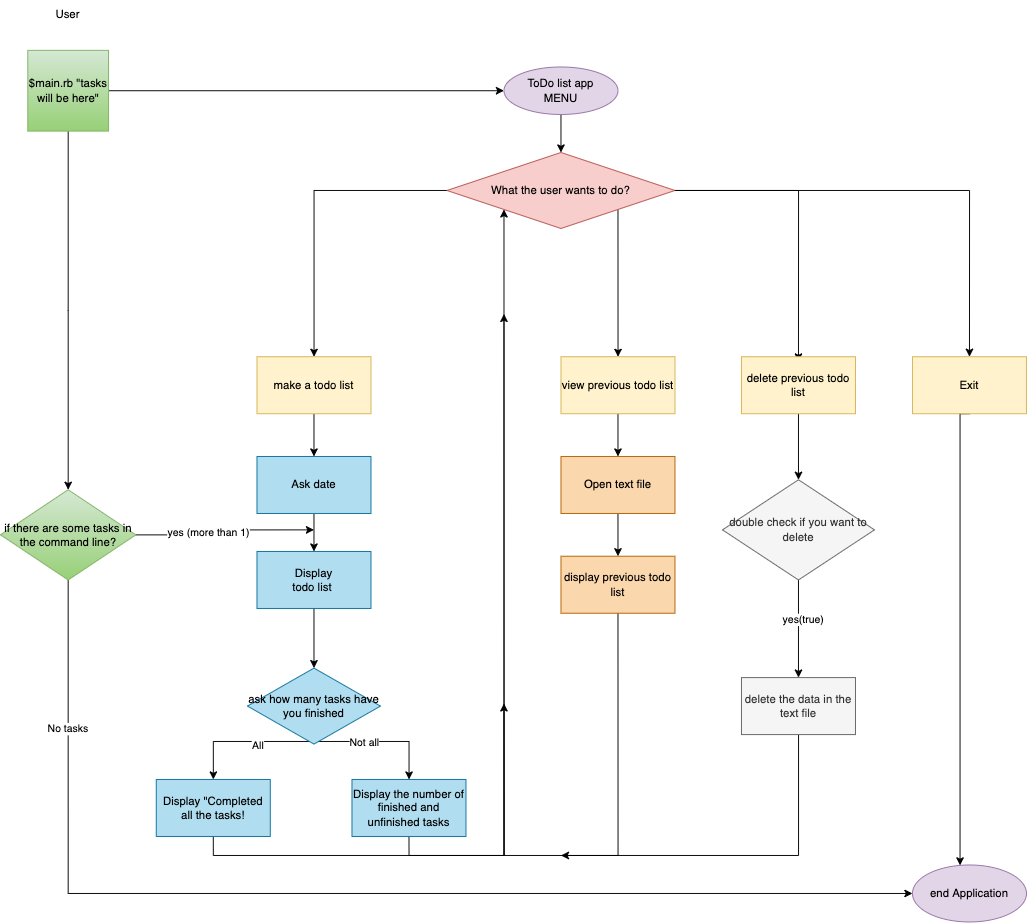

The diagram above was exported from draw.io. Its source (the exported page's mxGraphModel, read from the mxfile embedded in the PNG):
<mxGraphModel dx="1901" dy="2226" grid="1" gridSize="10" guides="1" tooltips="1" connect="1" arrows="1" fold="1" page="1" pageScale="1" pageWidth="827" pageHeight="1169" math="0" shadow="0">
  <root>
    <mxCell id="0" />
    <mxCell id="1" parent="0" />
    <mxCell id="YJ-5LlTI0Pt0YWGMWNSr-2" value="" style="edgeStyle=orthogonalEdgeStyle;rounded=0;orthogonalLoop=1;jettySize=auto;html=1;entryX=0.5;entryY=0;entryDx=0;entryDy=0;" edge="1" parent="1" source="BqBmQEloXBZgXYURuk-h-2" target="YJ-5LlTI0Pt0YWGMWNSr-4">
      <mxGeometry relative="1" as="geometry">
        <mxPoint x="460" y="120" as="targetPoint" />
      </mxGeometry>
    </mxCell>
    <mxCell id="BqBmQEloXBZgXYURuk-h-2" value="ToDo list app&lt;br&gt;MENU" style="ellipse;whiteSpace=wrap;html=1;fillColor=#e1d5e7;strokeColor=#9673a6;" parent="1" vertex="1">
      <mxGeometry x="660" y="10" width="120" height="50" as="geometry" />
    </mxCell>
    <mxCell id="BqBmQEloXBZgXYURuk-h-6" value="" style="edgeStyle=orthogonalEdgeStyle;rounded=0;orthogonalLoop=1;jettySize=auto;html=1;" parent="1" source="BqBmQEloXBZgXYURuk-h-3" target="BqBmQEloXBZgXYURuk-h-5" edge="1">
      <mxGeometry relative="1" as="geometry" />
    </mxCell>
    <mxCell id="BqBmQEloXBZgXYURuk-h-3" value="Ask date" style="whiteSpace=wrap;html=1;strokeWidth=1;fillColor=#b1ddf0;strokeColor=#10739e;" parent="1" vertex="1">
      <mxGeometry x="400" y="420" width="120" height="60" as="geometry" />
    </mxCell>
    <mxCell id="YJ-5LlTI0Pt0YWGMWNSr-35" value="" style="edgeStyle=orthogonalEdgeStyle;rounded=0;orthogonalLoop=1;jettySize=auto;html=1;" edge="1" parent="1" source="BqBmQEloXBZgXYURuk-h-5" target="YJ-5LlTI0Pt0YWGMWNSr-25">
      <mxGeometry relative="1" as="geometry" />
    </mxCell>
    <mxCell id="BqBmQEloXBZgXYURuk-h-5" value="Display&lt;br&gt;todo list&amp;nbsp;" style="whiteSpace=wrap;html=1;fillColor=#b1ddf0;strokeColor=#10739e;" parent="1" vertex="1">
      <mxGeometry x="400" y="520" width="120" height="60" as="geometry" />
    </mxCell>
    <mxCell id="BqBmQEloXBZgXYURuk-h-16" value="" style="edgeStyle=orthogonalEdgeStyle;rounded=0;orthogonalLoop=1;jettySize=auto;html=1;exitX=0.5;exitY=1;exitDx=0;exitDy=0;" parent="1" source="YJ-5LlTI0Pt0YWGMWNSr-10" target="BqBmQEloXBZgXYURuk-h-15" edge="1">
      <mxGeometry relative="1" as="geometry">
        <mxPoint x="650" y="490" as="sourcePoint" />
        <Array as="points">
          <mxPoint x="1140" y="370" />
          <mxPoint x="1140" y="370" />
        </Array>
      </mxGeometry>
    </mxCell>
    <mxCell id="BqBmQEloXBZgXYURuk-h-15" value="end Application" style="ellipse;whiteSpace=wrap;html=1;fillColor=#e1d5e7;strokeColor=#9673a6;" parent="1" vertex="1">
      <mxGeometry x="1090" y="850" width="120" height="60" as="geometry" />
    </mxCell>
    <mxCell id="BqBmQEloXBZgXYURuk-h-20" value="" style="edgeStyle=orthogonalEdgeStyle;rounded=0;orthogonalLoop=1;jettySize=auto;html=1;" parent="1" target="BqBmQEloXBZgXYURuk-h-19" edge="1">
      <mxGeometry relative="1" as="geometry">
        <mxPoint x="460" y="720" as="sourcePoint" />
      </mxGeometry>
    </mxCell>
    <mxCell id="YJ-5LlTI0Pt0YWGMWNSr-86" style="edgeStyle=orthogonalEdgeStyle;rounded=0;orthogonalLoop=1;jettySize=auto;html=1;exitX=0.5;exitY=1;exitDx=0;exitDy=0;" edge="1" parent="1" source="BqBmQEloXBZgXYURuk-h-19">
      <mxGeometry relative="1" as="geometry">
        <mxPoint x="660" y="680" as="targetPoint" />
      </mxGeometry>
    </mxCell>
    <mxCell id="BqBmQEloXBZgXYURuk-h-19" value="Display &quot;Completed all the tasks!" style="whiteSpace=wrap;html=1;fillColor=#b1ddf0;strokeColor=#10739e;" parent="1" vertex="1">
      <mxGeometry x="294" y="760" width="120" height="60" as="geometry" />
    </mxCell>
    <mxCell id="YJ-5LlTI0Pt0YWGMWNSr-7" value="" style="edgeStyle=orthogonalEdgeStyle;rounded=0;orthogonalLoop=1;jettySize=auto;html=1;exitX=0;exitY=0.5;exitDx=0;exitDy=0;" edge="1" parent="1" source="YJ-5LlTI0Pt0YWGMWNSr-4" target="YJ-5LlTI0Pt0YWGMWNSr-6">
      <mxGeometry relative="1" as="geometry">
        <Array as="points">
          <mxPoint x="460" y="140" />
        </Array>
      </mxGeometry>
    </mxCell>
    <mxCell id="YJ-5LlTI0Pt0YWGMWNSr-88" style="edgeStyle=orthogonalEdgeStyle;rounded=0;orthogonalLoop=1;jettySize=auto;html=1;exitX=1;exitY=1;exitDx=0;exitDy=0;entryX=0.5;entryY=0;entryDx=0;entryDy=0;" edge="1" parent="1" source="YJ-5LlTI0Pt0YWGMWNSr-4" target="YJ-5LlTI0Pt0YWGMWNSr-8">
      <mxGeometry relative="1" as="geometry">
        <mxPoint x="799.6470588235293" y="270" as="targetPoint" />
        <Array as="points">
          <mxPoint x="780" y="315" />
        </Array>
      </mxGeometry>
    </mxCell>
    <mxCell id="YJ-5LlTI0Pt0YWGMWNSr-90" style="edgeStyle=orthogonalEdgeStyle;rounded=0;orthogonalLoop=1;jettySize=auto;html=1;exitX=1;exitY=0.5;exitDx=0;exitDy=0;" edge="1" parent="1" source="YJ-5LlTI0Pt0YWGMWNSr-4">
      <mxGeometry relative="1" as="geometry">
        <mxPoint x="970" y="320" as="targetPoint" />
      </mxGeometry>
    </mxCell>
    <mxCell id="YJ-5LlTI0Pt0YWGMWNSr-4" value="What the user wants to do?" style="rhombus;whiteSpace=wrap;html=1;fillColor=#f8cecc;strokeColor=#b85450;" vertex="1" parent="1">
      <mxGeometry x="600" y="100" width="240" height="80" as="geometry" />
    </mxCell>
    <mxCell id="YJ-5LlTI0Pt0YWGMWNSr-34" value="" style="edgeStyle=orthogonalEdgeStyle;rounded=0;orthogonalLoop=1;jettySize=auto;html=1;" edge="1" parent="1" source="YJ-5LlTI0Pt0YWGMWNSr-6" target="BqBmQEloXBZgXYURuk-h-3">
      <mxGeometry relative="1" as="geometry" />
    </mxCell>
    <mxCell id="YJ-5LlTI0Pt0YWGMWNSr-6" value="make a todo list" style="whiteSpace=wrap;html=1;fillColor=#fff2cc;strokeColor=#d6b656;" vertex="1" parent="1">
      <mxGeometry x="400" y="315" width="120" height="60" as="geometry" />
    </mxCell>
    <mxCell id="YJ-5LlTI0Pt0YWGMWNSr-15" value="" style="edgeStyle=orthogonalEdgeStyle;rounded=0;orthogonalLoop=1;jettySize=auto;html=1;" edge="1" parent="1" source="YJ-5LlTI0Pt0YWGMWNSr-8" target="YJ-5LlTI0Pt0YWGMWNSr-14">
      <mxGeometry relative="1" as="geometry" />
    </mxCell>
    <mxCell id="YJ-5LlTI0Pt0YWGMWNSr-8" value="view previous todo list" style="rounded=0;whiteSpace=wrap;html=1;fillColor=#fff2cc;strokeColor=#d6b656;" vertex="1" parent="1">
      <mxGeometry x="720" y="315" width="120" height="60" as="geometry" />
    </mxCell>
    <mxCell id="YJ-5LlTI0Pt0YWGMWNSr-21" value="" style="edgeStyle=orthogonalEdgeStyle;rounded=0;orthogonalLoop=1;jettySize=auto;html=1;" edge="1" parent="1" source="YJ-5LlTI0Pt0YWGMWNSr-9" target="YJ-5LlTI0Pt0YWGMWNSr-20">
      <mxGeometry relative="1" as="geometry" />
    </mxCell>
    <mxCell id="YJ-5LlTI0Pt0YWGMWNSr-9" value="delete previous todo list" style="rounded=0;whiteSpace=wrap;html=1;fillColor=#fff2cc;strokeColor=#d6b656;" vertex="1" parent="1">
      <mxGeometry x="910" y="315" width="120" height="60" as="geometry" />
    </mxCell>
    <mxCell id="YJ-5LlTI0Pt0YWGMWNSr-10" value="Exit" style="whiteSpace=wrap;html=1;fillColor=#fff2cc;strokeColor=#d6b656;" vertex="1" parent="1">
      <mxGeometry x="1090" y="315" width="120" height="60" as="geometry" />
    </mxCell>
    <mxCell id="YJ-5LlTI0Pt0YWGMWNSr-17" value="" style="edgeStyle=orthogonalEdgeStyle;rounded=0;orthogonalLoop=1;jettySize=auto;html=1;" edge="1" parent="1" source="YJ-5LlTI0Pt0YWGMWNSr-14" target="YJ-5LlTI0Pt0YWGMWNSr-16">
      <mxGeometry relative="1" as="geometry" />
    </mxCell>
    <mxCell id="YJ-5LlTI0Pt0YWGMWNSr-14" value="Open text file" style="whiteSpace=wrap;html=1;rounded=0;fillColor=#fad7ac;strokeColor=#b46504;" vertex="1" parent="1">
      <mxGeometry x="720" y="420" width="120" height="60" as="geometry" />
    </mxCell>
    <mxCell id="YJ-5LlTI0Pt0YWGMWNSr-84" style="edgeStyle=orthogonalEdgeStyle;rounded=0;orthogonalLoop=1;jettySize=auto;html=1;exitX=0.5;exitY=1;exitDx=0;exitDy=0;" edge="1" parent="1" source="YJ-5LlTI0Pt0YWGMWNSr-16">
      <mxGeometry relative="1" as="geometry">
        <mxPoint x="660" y="270" as="targetPoint" />
        <Array as="points">
          <mxPoint x="780" y="840" />
          <mxPoint x="660" y="840" />
        </Array>
      </mxGeometry>
    </mxCell>
    <mxCell id="YJ-5LlTI0Pt0YWGMWNSr-16" value="display previous todo list" style="whiteSpace=wrap;html=1;rounded=0;fillColor=#fad7ac;strokeColor=#b46504;" vertex="1" parent="1">
      <mxGeometry x="720" y="525" width="120" height="60" as="geometry" />
    </mxCell>
    <mxCell id="YJ-5LlTI0Pt0YWGMWNSr-23" value="" style="edgeStyle=orthogonalEdgeStyle;rounded=0;orthogonalLoop=1;jettySize=auto;html=1;" edge="1" parent="1" source="YJ-5LlTI0Pt0YWGMWNSr-20" target="YJ-5LlTI0Pt0YWGMWNSr-22">
      <mxGeometry relative="1" as="geometry" />
    </mxCell>
    <mxCell id="YJ-5LlTI0Pt0YWGMWNSr-24" value="yes(true)" style="edgeLabel;html=1;align=center;verticalAlign=middle;resizable=0;points=[];" vertex="1" connectable="0" parent="YJ-5LlTI0Pt0YWGMWNSr-23">
      <mxGeometry x="-0.1825" y="4" relative="1" as="geometry">
        <mxPoint as="offset" />
      </mxGeometry>
    </mxCell>
    <mxCell id="YJ-5LlTI0Pt0YWGMWNSr-20" value="double check if you want to delete" style="rhombus;whiteSpace=wrap;html=1;rounded=0;fillColor=#f5f5f5;fontColor=#333333;strokeColor=#666666;" vertex="1" parent="1">
      <mxGeometry x="890" y="444.5" width="160" height="105.5" as="geometry" />
    </mxCell>
    <mxCell id="YJ-5LlTI0Pt0YWGMWNSr-87" style="edgeStyle=orthogonalEdgeStyle;rounded=0;orthogonalLoop=1;jettySize=auto;html=1;" edge="1" parent="1" source="YJ-5LlTI0Pt0YWGMWNSr-22">
      <mxGeometry relative="1" as="geometry">
        <mxPoint x="720" y="840" as="targetPoint" />
        <Array as="points">
          <mxPoint x="970" y="840" />
          <mxPoint x="730" y="840" />
        </Array>
      </mxGeometry>
    </mxCell>
    <mxCell id="YJ-5LlTI0Pt0YWGMWNSr-22" value="delete the data in the text file" style="whiteSpace=wrap;html=1;rounded=0;fillColor=#f5f5f5;fontColor=#333333;strokeColor=#666666;" vertex="1" parent="1">
      <mxGeometry x="910" y="652.75" width="120" height="60" as="geometry" />
    </mxCell>
    <mxCell id="YJ-5LlTI0Pt0YWGMWNSr-37" value="" style="edgeStyle=orthogonalEdgeStyle;rounded=0;orthogonalLoop=1;jettySize=auto;html=1;" edge="1" parent="1" target="YJ-5LlTI0Pt0YWGMWNSr-36">
      <mxGeometry relative="1" as="geometry">
        <mxPoint x="460" y="720" as="sourcePoint" />
      </mxGeometry>
    </mxCell>
    <mxCell id="YJ-5LlTI0Pt0YWGMWNSr-38" value="All" style="edgeLabel;html=1;align=center;verticalAlign=middle;resizable=0;points=[];" vertex="1" connectable="0" parent="YJ-5LlTI0Pt0YWGMWNSr-37">
      <mxGeometry x="-0.1684" y="-4" relative="1" as="geometry">
        <mxPoint x="-118" y="-1" as="offset" />
      </mxGeometry>
    </mxCell>
    <mxCell id="YJ-5LlTI0Pt0YWGMWNSr-39" value="Not all" style="edgeLabel;html=1;align=center;verticalAlign=middle;resizable=0;points=[];" vertex="1" connectable="0" parent="YJ-5LlTI0Pt0YWGMWNSr-37">
      <mxGeometry x="-0.2571" relative="1" as="geometry">
        <mxPoint as="offset" />
      </mxGeometry>
    </mxCell>
    <mxCell id="YJ-5LlTI0Pt0YWGMWNSr-25" value="&lt;span&gt;ask how many tasks have you finished&lt;/span&gt;" style="rhombus;whiteSpace=wrap;html=1;fillColor=#b1ddf0;strokeColor=#10739e;" vertex="1" parent="1">
      <mxGeometry x="390" y="642.75" width="140" height="80" as="geometry" />
    </mxCell>
    <mxCell id="YJ-5LlTI0Pt0YWGMWNSr-29" value="" style="edgeStyle=orthogonalEdgeStyle;rounded=0;orthogonalLoop=1;jettySize=auto;html=1;" edge="1" parent="1" source="YJ-5LlTI0Pt0YWGMWNSr-26" target="YJ-5LlTI0Pt0YWGMWNSr-28">
      <mxGeometry relative="1" as="geometry" />
    </mxCell>
    <mxCell id="YJ-5LlTI0Pt0YWGMWNSr-92" style="edgeStyle=orthogonalEdgeStyle;rounded=0;orthogonalLoop=1;jettySize=auto;html=1;entryX=0;entryY=0.5;entryDx=0;entryDy=0;" edge="1" parent="1" source="YJ-5LlTI0Pt0YWGMWNSr-26" target="BqBmQEloXBZgXYURuk-h-2">
      <mxGeometry relative="1" as="geometry" />
    </mxCell>
    <mxCell id="YJ-5LlTI0Pt0YWGMWNSr-26" value="$main.rb &quot;tasks will be here&quot;" style="whiteSpace=wrap;html=1;aspect=fixed;fillColor=#d5e8d4;gradientColor=#97d077;strokeColor=#82b366;" vertex="1" parent="1">
      <mxGeometry x="158.75" y="-7.5" width="85" height="85" as="geometry" />
    </mxCell>
    <mxCell id="YJ-5LlTI0Pt0YWGMWNSr-27" value="User" style="text;html=1;strokeColor=none;fillColor=none;align=center;verticalAlign=middle;whiteSpace=wrap;rounded=0;" vertex="1" parent="1">
      <mxGeometry x="171.25" y="-60" width="60" height="30" as="geometry" />
    </mxCell>
    <mxCell id="YJ-5LlTI0Pt0YWGMWNSr-30" style="edgeStyle=orthogonalEdgeStyle;rounded=0;orthogonalLoop=1;jettySize=auto;html=1;" edge="1" parent="1" source="YJ-5LlTI0Pt0YWGMWNSr-28">
      <mxGeometry relative="1" as="geometry">
        <mxPoint x="460" y="497.25" as="targetPoint" />
      </mxGeometry>
    </mxCell>
    <mxCell id="YJ-5LlTI0Pt0YWGMWNSr-31" value="yes (more than 1)" style="edgeLabel;html=1;align=center;verticalAlign=middle;resizable=0;points=[];" vertex="1" connectable="0" parent="YJ-5LlTI0Pt0YWGMWNSr-30">
      <mxGeometry x="-0.216" y="3" relative="1" as="geometry">
        <mxPoint as="offset" />
      </mxGeometry>
    </mxCell>
    <mxCell id="YJ-5LlTI0Pt0YWGMWNSr-32" style="edgeStyle=orthogonalEdgeStyle;rounded=0;orthogonalLoop=1;jettySize=auto;html=1;exitX=0.5;exitY=1;exitDx=0;exitDy=0;entryX=0;entryY=0.5;entryDx=0;entryDy=0;" edge="1" parent="1" source="YJ-5LlTI0Pt0YWGMWNSr-28" target="BqBmQEloXBZgXYURuk-h-15">
      <mxGeometry relative="1" as="geometry" />
    </mxCell>
    <mxCell id="YJ-5LlTI0Pt0YWGMWNSr-33" value="No tasks" style="edgeLabel;html=1;align=center;verticalAlign=middle;resizable=0;points=[];" vertex="1" connectable="0" parent="YJ-5LlTI0Pt0YWGMWNSr-32">
      <mxGeometry x="-0.7445" y="-1" relative="1" as="geometry">
        <mxPoint as="offset" />
      </mxGeometry>
    </mxCell>
    <mxCell id="YJ-5LlTI0Pt0YWGMWNSr-28" value="if there are some tasks in the command line?" style="rhombus;whiteSpace=wrap;html=1;fillColor=#d5e8d4;gradientColor=#97d077;strokeColor=#82b366;" vertex="1" parent="1">
      <mxGeometry x="130" y="455" width="142.5" height="95" as="geometry" />
    </mxCell>
    <mxCell id="YJ-5LlTI0Pt0YWGMWNSr-85" style="edgeStyle=orthogonalEdgeStyle;rounded=0;orthogonalLoop=1;jettySize=auto;html=1;exitX=0.5;exitY=1;exitDx=0;exitDy=0;entryX=0;entryY=1;entryDx=0;entryDy=0;" edge="1" parent="1" source="YJ-5LlTI0Pt0YWGMWNSr-36" target="YJ-5LlTI0Pt0YWGMWNSr-4">
      <mxGeometry relative="1" as="geometry">
        <mxPoint x="660" y="270" as="targetPoint" />
      </mxGeometry>
    </mxCell>
    <mxCell id="YJ-5LlTI0Pt0YWGMWNSr-36" value="&lt;span&gt;Display&amp;nbsp;&lt;/span&gt;the number of finished and unfinished tasks" style="whiteSpace=wrap;html=1;fillColor=#b1ddf0;strokeColor=#10739e;" vertex="1" parent="1">
      <mxGeometry x="500" y="760" width="120" height="60" as="geometry" />
    </mxCell>
    <mxCell id="YJ-5LlTI0Pt0YWGMWNSr-91" style="edgeStyle=orthogonalEdgeStyle;rounded=0;orthogonalLoop=1;jettySize=auto;html=1;exitX=1;exitY=0.5;exitDx=0;exitDy=0;entryX=0.5;entryY=0;entryDx=0;entryDy=0;" edge="1" parent="1" source="YJ-5LlTI0Pt0YWGMWNSr-4" target="YJ-5LlTI0Pt0YWGMWNSr-10">
      <mxGeometry relative="1" as="geometry">
        <mxPoint x="979.9999999999995" y="320" as="targetPoint" />
        <mxPoint x="850.0000000000005" y="150" as="sourcePoint" />
        <Array as="points">
          <mxPoint x="1150" y="140" />
        </Array>
      </mxGeometry>
    </mxCell>
  </root>
</mxGraphModel>